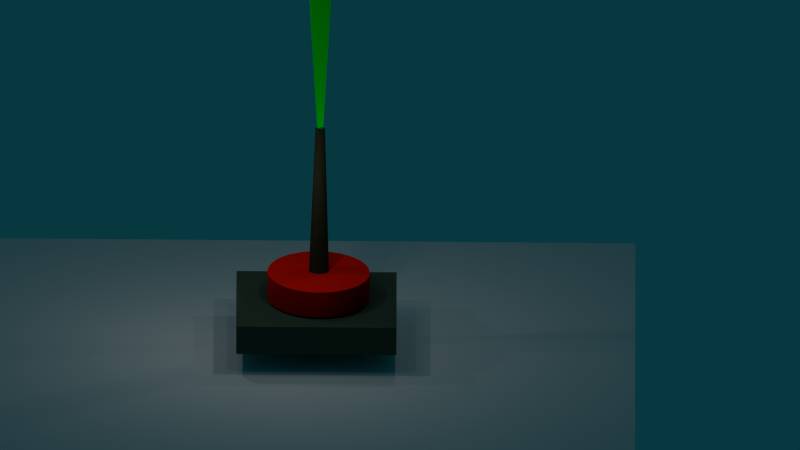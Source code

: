 # Source: manipulator.blend  (saved by Blender 2.76.0; exported with 4.5.12 LTS)
import bpy
from mathutils import Matrix  # noqa: F401  (used for matrix-valued properties, if any)

bpy.ops.wm.read_factory_settings(use_empty=True)
scene = bpy.context.scene
scene.name = 'Scene'

# ---- collections
col_collection_1 = bpy.data.collections.new('Collection 1'); scene.collection.children.link(col_collection_1)

# ---- materials (node trees are filled in below, after node groups)
mat_001 = bpy.data.materials.new('Материал.001')
mat_001.alpha_threshold = 0.0
mat_001.diffuse_color = (0.8, 0.007064, 0.0, 1.0)
mat_001.specular_color = (0.1795, 1.0, 0.8344)
mat_001.roughness = 0.5
mat_001.line_color = (0.0, 0.0, 0.0, 1.0)
mat_material_006 = bpy.data.materials.new('Material.006')
mat_material_006.alpha_threshold = 0.0
mat_material_006.diffuse_color = (0.02539, 0.02474, 0.01217, 1.0)
mat_material_006.roughness = 0.5
mat_material_006.line_color = (0.0, 0.0, 0.0, 1.0)
mat_material_009 = bpy.data.materials.new('Material.009')
mat_material_009.alpha_threshold = 0.0
mat_material_009.diffuse_color = (0.0, 0.8, 0.00497, 1.0)
mat_material_009.specular_color = (1.0, 0.8829, 0.8829)
mat_material_009.roughness = 0.5
mat_material_009.specular_intensity = 0.3163
mat_material_009.line_color = (0.0, 0.0, 0.0, 1.0)
mat_material_001 = bpy.data.materials.new('Material.001')
mat_material_001.alpha_threshold = 0.0
mat_material_001.diffuse_color = (0.2801, 0.8, 0.5232, 1.0)
mat_material_001.roughness = 0.5
mat_material_001.line_color = (0.0, 0.0, 0.0, 1.0)
mat_material = bpy.data.materials.new('Material')
mat_material.alpha_threshold = 0.0
mat_material.diffuse_color = (0.8, 0.0, 0.1201, 1.0)
mat_material.roughness = 0.5
mat_material.line_color = (0.0, 0.0, 0.0, 1.0)
mat_material_003 = bpy.data.materials.new('Material.003')
mat_material_003.alpha_threshold = 0.0
mat_material_003.diffuse_color = (0.6308, 0.7991, 0.521, 1.0)
mat_material_003.roughness = 0.5
mat_material_003.line_color = (0.0, 0.0, 0.0, 1.0)
mat_material_002 = bpy.data.materials.new('Material.002')
mat_material_002.alpha_threshold = 0.0
mat_material_002.diffuse_color = (0.6308, 0.7991, 0.521, 1.0)
mat_material_002.roughness = 0.5
mat_material_002.line_color = (0.0, 0.0, 0.0, 1.0)
mat_material_004 = bpy.data.materials.new('Material.004')
mat_material_004.alpha_threshold = 0.0
mat_material_004.diffuse_color = (0.6308, 0.7991, 0.521, 1.0)
mat_material_004.roughness = 0.5
mat_material_004.line_color = (0.0, 0.0, 0.0, 1.0)
mat_material_000 = bpy.data.materials.new('Material.000')
mat_material_000.alpha_threshold = 0.0
mat_material_000.diffuse_color = (0.6313, 0.8, 0.5206, 1.0)
mat_material_000.roughness = 0.5
mat_material_000.line_color = (0.0, 0.0, 0.0, 1.0)
mat_material_005 = bpy.data.materials.new('Material.005')
mat_material_005.alpha_threshold = 0.0
mat_material_005.diffuse_color = (0.04804, 0.07658, 0.05218, 1.0)
mat_material_005.roughness = 0.5
mat_material_005.line_color = (0.0, 0.0, 0.0, 1.0)

# ---- material node trees

# ---- world
world_world = bpy.data.worlds.new('World'); scene.world = world_world
world_world.color = (0.002128, 0.03901, 0.05088)
world_world.use_sun_shadow = False
world_world.sun_shadow_jitter_overblur = 0.0
world_world.cycles.sampling_method = 'MANUAL'
world_world.cycles.sample_map_resolution = 256

# ---- cameras
cam_camera = bpy.data.cameras.new('Camera')
cam_camera.type = 'ORTHO'
cam_camera.passepartout_alpha = 0.1347
cam_camera.clip_start = 0.001
cam_camera.clip_end = 141.4
cam_camera.lens = 41.28
cam_camera.sensor_width = 32.0
cam_camera.sensor_height = 18.0
cam_camera.ortho_scale = 35.41
cam_camera.display_size = 22.22
cam_camera.shift_y = 0.08
cam_camera.dof.focus_distance = 0.0
cam_camera.dof.aperture_fstop = 128.0

# ---- lights
light_point1p_004 = bpy.data.lights.new('Point1p.004', 'POINT')
light_point1p_004.transmission_factor = 0.0
light_point1p_004.energy = 100.0
light_point1p_004.shadow_buffer_clip_start = 0.5
light_point1p_004.shadow_soft_size = 0.1
light_point1p_004.shadow_maximum_resolution = 0.006
light_point1p_004.use_absolute_resolution = True
light_point1p_004.cycles.use_multiple_importance_sampling = False
light_point1p_003 = bpy.data.lights.new('Point1p.003', 'POINT')
light_point1p_003.transmission_factor = 0.0
light_point1p_003.energy = 100.0
light_point1p_003.shadow_buffer_clip_start = 0.5
light_point1p_003.shadow_soft_size = 0.1
light_point1p_003.shadow_maximum_resolution = 0.006
light_point1p_003.use_absolute_resolution = True
light_point1p_003.cycles.use_multiple_importance_sampling = False
light_point1p_002 = bpy.data.lights.new('Point1p.002', 'POINT')
light_point1p_002.transmission_factor = 0.0
light_point1p_002.energy = 100.0
light_point1p_002.shadow_buffer_clip_start = 0.5
light_point1p_002.shadow_soft_size = 0.1
light_point1p_002.shadow_maximum_resolution = 0.006
light_point1p_002.use_absolute_resolution = True
light_point1p_002.cycles.use_multiple_importance_sampling = False
light_point1p_001 = bpy.data.lights.new('Point1p.001', 'POINT')
light_point1p_001.transmission_factor = 0.0
light_point1p_001.energy = 100.0
light_point1p_001.shadow_buffer_clip_start = 0.5
light_point1p_001.shadow_soft_size = 0.1
light_point1p_001.shadow_maximum_resolution = 0.006
light_point1p_001.use_absolute_resolution = True
light_point1p_001.cycles.use_multiple_importance_sampling = False
light_point1p = bpy.data.lights.new('Point1p', 'POINT')
light_point1p.transmission_factor = 0.0
light_point1p.energy = 100.0
light_point1p.shadow_buffer_clip_start = 0.5
light_point1p.shadow_soft_size = 0.1
light_point1p.shadow_maximum_resolution = 0.006
light_point1p.use_absolute_resolution = True
light_point1p.cycles.use_multiple_importance_sampling = False
light_lamptbest = bpy.data.lights.new('LampTbest', 'POINT')
light_lamptbest.transmission_factor = 0.0
light_lamptbest.cutoff_distance = 30.0
light_lamptbest.energy = 100.0
light_lamptbest.shadow_buffer_clip_start = 1.001
light_lamptbest.shadow_soft_size = 0.1
light_lamptbest.shadow_maximum_resolution = 0.006
light_lamptbest.use_absolute_resolution = True
light_lamptbest.cycles.use_multiple_importance_sampling = False

# ---- meshes
me_arm_0 = bpy.data.meshes.new('Arm_0')
me_arm_0.from_pydata([(-2.24, -0.3585, 0.595), (-2.24, -0.3585, -0.595), (-2.121, -0.8225, 0.595), (-2.121, -0.8225, -0.595), (-1.921, -1.255, 0.595), (-1.921, -1.255, -0.595), (-1.648, -1.639, 0.595), (-1.648, -1.639, -0.595), (-1.311, -1.96, 0.595), (-1.311, -1.96, -0.595), (-0.9231, -2.206, 0.595), (-0.9231, -2.206, -0.595), (-0.5002, -2.367, 0.595), (-0.5002, -2.367, -0.595), (-0.05802, -2.437, 0.595), (-0.05802, -2.437, -0.595), (0.3864, -2.414, 0.595), (0.3864, -2.414, -0.595), (0.8159, -2.297, 0.595), (0.8159, -2.297, -0.595), (1.214, -2.093, 0.595), (1.214, -2.093, -0.595), (1.566, -1.808, 0.595), (1.566, -1.808, -0.595), (1.857, -1.453, 0.595), (1.857, -1.453, -0.595), (2.077, -1.043, 0.595), (2.077, -1.043, -0.595), (2.217, -0.5924, 0.595), (2.217, -0.5924, -0.595), (2.272, -0.1192, 0.595), (2.272, -0.1192, -0.595), (2.24, 0.3585, 0.595), (2.24, 0.3585, -0.595), (2.121, 0.8225, 0.595), (2.121, 0.8225, -0.595), (1.921, 1.255, 0.595), (1.921, 1.255, -0.595), (1.648, 1.639, 0.595), (1.648, 1.639, -0.595), (1.311, 1.96, 0.595), (1.311, 1.96, -0.595), (0.9231, 2.206, 0.595), (0.9231, 2.206, -0.595), (0.5002, 2.367, 0.595), (0.5002, 2.367, -0.595), (0.05802, 2.437, 0.595), (0.05802, 2.437, -0.595), (-0.3864, 2.414, 0.595), (-0.3864, 2.414, -0.595), (-0.8159, 2.297, 0.595), (-0.8159, 2.297, -0.595), (-1.214, 2.093, 0.595), (-1.214, 2.093, -0.595), (-1.566, 1.808, 0.595), (-1.566, 1.808, -0.595), (-1.857, 1.453, 0.595), (-1.857, 1.453, -0.595), (-2.077, 1.043, 0.595), (-2.077, 1.043, -0.595), (-2.217, 0.5924, 0.595), (-2.217, 0.5924, -0.595), (-2.272, 0.1192, 0.595), (-2.272, 0.1192, -0.595)], [], [(0, 1, 3, 2), (2, 3, 5, 4), (4, 5, 7, 6), (6, 7, 9, 8), (8, 9, 11, 10), (10, 11, 13, 12), (12, 13, 15, 14), (14, 15, 17, 16), (16, 17, 19, 18), (18, 19, 21, 20), (20, 21, 23, 22), (22, 23, 25, 24), (24, 25, 27, 26), (26, 27, 29, 28), (28, 29, 31, 30), (30, 31, 33, 32), (32, 33, 35, 34), (34, 35, 37, 36), (36, 37, 39, 38), (38, 39, 41, 40), (40, 41, 43, 42), (42, 43, 45, 44), (44, 45, 47, 46), (46, 47, 49, 48), (48, 49, 51, 50), (50, 51, 53, 52), (52, 53, 55, 54), (54, 55, 57, 56), (56, 57, 59, 58), (58, 59, 61, 60), (3, 1, 63, 61, 59, 57, 55, 53, 51, 49, 47, 45, 43, 41, 39, 37, 35, 33, 31, 29, 27, 25, 23, 21, 19, 17, 15, 13, 11, 9, 7, 5), (62, 63, 1, 0), (60, 61, 63, 62), (0, 2, 4, 6, 8, 10, 12, 14, 16, 18, 20, 22, 24, 26, 28, 30, 32, 34, 36, 38, 40, 42, 44, 46, 48, 50, 52, 54, 56, 58, 60, 62)])
me_arm_0.materials.append(mat_001)
me_arm_0.use_remesh_preserve_volume = False
me_arm_0.use_remesh_preserve_attributes = False
me_arm_0.use_mirror_vertex_groups = False
me_arm_0.update()
me_arm_1 = bpy.data.meshes.new('Arm_1')
me_arm_1.from_pydata([(0.03315, -0.2095, 3.585), (0.0731, -0.4543, -3.585), (-0.008354, -0.212, 3.585), (-0.01693, -0.4597, -3.585), (-0.04955, -0.2064, 3.585), (-0.1063, -0.4475, -3.585), (-0.08886, -0.1928, 3.585), (-0.1916, -0.4181, -3.585), (-0.1248, -0.1719, 3.585), (-0.2694, -0.3726, -3.585), (-0.1559, -0.1443, 3.585), (-0.337, -0.3128, -3.585), (-0.1811, -0.1112, 3.585), (-0.3915, -0.241, -3.585), (-0.1993, -0.0738, 3.585), (-0.431, -0.1599, -3.585), (-0.2098, -0.03359, 3.585), (-0.4539, -0.07266, -3.585), (-0.2123, 0.007919, 3.585), (-0.4594, 0.01737, -3.585), (-0.2067, 0.04912, 3.585), (-0.4472, 0.1067, -3.585), (-0.1932, 0.08843, 3.585), (-0.4178, 0.192, -3.585), (-0.1722, 0.1243, 3.585), (-0.3723, 0.2699, -3.585), (-0.1446, 0.1555, 3.585), (-0.3125, 0.3374, -3.585), (-0.1115, 0.1806, 3.585), (-0.2407, 0.392, -3.585), (-0.07412, 0.1988, 3.585), (-0.1596, 0.4315, -3.585), (-0.0339, 0.2094, 3.585), (-0.07235, 0.4544, -3.585), (0.007603, 0.2119, 3.585), (0.01768, 0.4598, -3.585), (0.0488, 0.2063, 3.585), (0.107, 0.4476, -3.585), (0.08811, 0.1927, 3.585), (0.1923, 0.4182, -3.585), (0.124, 0.1717, 3.585), (0.2702, 0.3727, -3.585), (0.1551, 0.1442, 3.585), (0.3377, 0.3129, -3.585), (0.1803, 0.1111, 3.585), (0.3923, 0.2411, -3.585), (0.1985, 0.07368, 3.585), (0.4318, 0.16, -3.585), (0.2091, 0.03347, 3.585), (0.4547, 0.07278, -3.585), (0.2116, -0.008038, 3.585), (0.4601, -0.01725, -3.585), (0.206, -0.04924, 3.585), (0.4479, -0.1066, -3.585), (0.1924, -0.08855, 3.585), (0.4185, -0.1919, -3.585), (0.1714, -0.1245, 3.585), (0.373, -0.2698, -3.585), (0.1439, -0.1556, 3.585), (0.3132, -0.3373, -3.585), (0.1108, -0.1807, 3.585), (0.2414, -0.3918, -3.585), (0.07337, -0.1989, 3.585), (0.1603, -0.4313, -3.585)], [], [(0, 1, 3, 2), (2, 3, 5, 4), (4, 5, 7, 6), (6, 7, 9, 8), (8, 9, 11, 10), (10, 11, 13, 12), (12, 13, 15, 14), (14, 15, 17, 16), (16, 17, 19, 18), (18, 19, 21, 20), (20, 21, 23, 22), (22, 23, 25, 24), (24, 25, 27, 26), (26, 27, 29, 28), (28, 29, 31, 30), (30, 31, 33, 32), (32, 33, 35, 34), (34, 35, 37, 36), (36, 37, 39, 38), (38, 39, 41, 40), (40, 41, 43, 42), (42, 43, 45, 44), (44, 45, 47, 46), (46, 47, 49, 48), (48, 49, 51, 50), (50, 51, 53, 52), (52, 53, 55, 54), (54, 55, 57, 56), (56, 57, 59, 58), (58, 59, 61, 60), (3, 1, 63, 61, 59, 57, 55, 53, 51, 49, 47, 45, 43, 41, 39, 37, 35, 33, 31, 29, 27, 25, 23, 21, 19, 17, 15, 13, 11, 9, 7, 5), (62, 63, 1, 0), (60, 61, 63, 62), (0, 2, 4, 6, 8, 10, 12, 14, 16, 18, 20, 22, 24, 26, 28, 30, 32, 34, 36, 38, 40, 42, 44, 46, 48, 50, 52, 54, 56, 58, 60, 62)])
me_arm_1.materials.append(mat_material_006)
me_arm_1.use_remesh_preserve_volume = False
me_arm_1.use_remesh_preserve_attributes = False
me_arm_1.use_mirror_vertex_groups = False
me_arm_1.update()
me_arm_2 = bpy.data.meshes.new('Arm_2')
me_arm_2.from_pydata([(-0.4096, 0.1453, 0.03439), (7.084, -0.2057, 3.306), (-0.4168, 0.2701, 0.05302), (7.044, 0.492, 3.41), (-0.3446, 0.1744, -0.1354), (7.448, -0.04293, 2.357), (-0.3517, 0.2992, -0.1168), (7.408, 0.6547, 2.461)], [], [(2, 0, 4, 6), (7, 5, 1, 3), (0, 2, 3, 1), (2, 6, 7, 3), (6, 4, 5, 7), (4, 0, 1, 5)])
me_arm_2.materials.append(mat_material_009)
me_arm_2.use_remesh_preserve_volume = False
me_arm_2.use_remesh_preserve_attributes = False
me_arm_2.use_mirror_vertex_groups = False
me_arm_2.update()
me_arm_3 = bpy.data.meshes.new('Arm_3')
me_arm_3.from_pydata([(-0.3791, 0.1982, 0.2817), (0.1939, -0.2016, -6.338), (-0.3591, 0.323, 0.2815), (0.3056, 0.4961, -6.339), (-0.5609, 0.2273, 0.2788), (-0.8224, -0.03895, -6.354), (-0.5409, 0.3521, 0.2785), (-0.7107, 0.6587, -6.356)], [], [(2, 0, 4, 6), (7, 5, 1, 3), (0, 2, 3, 1), (2, 6, 7, 3), (6, 4, 5, 7), (4, 0, 1, 5)])
me_arm_3.materials.append(mat_material_001)
me_arm_3.use_remesh_preserve_volume = False
me_arm_3.use_remesh_preserve_attributes = False
me_arm_3.use_mirror_vertex_groups = False
me_arm_3.update()
me_cube_001 = bpy.data.meshes.new('Cube.001')
me_cube_001.from_pydata([(-0.5937, -0.5937, 1.107), (-0.5937, 0.5937, 1.107), (0.5937, 0.5937, 1.107), (0.5937, -0.5937, 1.107), (-0.8896, -0.8896, 0.1069), (-0.8896, 0.8896, 0.1069), (0.8896, 0.8896, 0.1069), (0.8896, -0.8896, 0.1069), (-0.6112, -0.6112, -0.2299), (-0.6112, 0.6112, -0.2299), (0.6112, -0.6112, -0.2299), (0.6112, 0.6112, -0.2299), (-0.6112, -0.6112, -0.4022), (-0.6112, 0.6112, -0.4022), (0.6112, -0.6112, -0.4022), (0.6112, 0.6112, -0.4022), (-0.6112, -0.6112, -0.5813), (-0.6112, 0.6112, -0.5813), (0.6112, -0.6112, -0.5813), (0.6112, 0.6112, -0.5813)], [], [(0, 1, 2, 3), (6, 5, 9, 11), (0, 4, 5, 1), (1, 5, 6, 2), (2, 6, 7, 3), (4, 0, 3, 7), (11, 9, 13, 15), (5, 4, 8, 9), (7, 6, 11, 10), (4, 7, 10, 8), (14, 15, 19, 18), (9, 8, 12, 13), (10, 11, 15, 14), (8, 10, 14, 12), (16, 18, 19, 17), (12, 14, 18, 16), (15, 13, 17, 19), (13, 12, 16, 17)])
me_cube_001.materials.append(mat_material)
me_cube_001.use_remesh_preserve_volume = False
me_cube_001.use_remesh_preserve_attributes = False
me_cube_001.use_mirror_vertex_groups = False
me_cube_001.update()
me_finger_4 = bpy.data.meshes.new('Finger_4')
me_finger_4.from_pydata([(-1.189, -0.2829, -1.417), (-1.438, -0.2947, -1.806), (-0.8004, -0.2763, -1.667), (-1.05, -0.2881, -2.056), (-1.201, 0.1787, -1.424), (-1.45, 0.167, -1.812), (-0.8123, 0.1854, -1.674), (-1.062, 0.1736, -2.062), (-0.8004, -0.2763, -1.667), (-1.189, -0.2829, -1.417), (-0.8123, 0.1854, -1.674), (-1.201, 0.1787, -1.424), (-0.5456, -0.2643, -1.271), (-0.9341, -0.2709, -1.021), (-0.5576, 0.1974, -1.277), (-0.946, 0.1907, -1.027), (0.1031, -0.2543, -1.24), (-0.2853, -0.2609, -0.9903), (0.09119, 0.2074, -1.246), (-0.2973, 0.2007, -0.9966), (0.2406, -0.2478, -1.026), (-0.1478, -0.2545, -0.7763), (0.2287, 0.2138, -1.032), (-0.1597, 0.2072, -0.7826), (-1.263, -0.3012, -2.703), (-1.039, -0.2899, -2.3), (-1.051, 0.1718, -2.306), (-1.275, 0.1605, -2.71), (-1.117, -0.3022, -2.796), (-0.892, -0.2909, -2.393), (-0.9125, 0.1806, -2.399), (-1.129, 0.1594, -2.802), (-0.7876, -0.2773, -1.85), (-0.7996, 0.1844, -1.856), (-0.5315, -0.2726, -1.993), (-0.5435, 0.1891, -1.999), (-0.8585, -0.2975, -2.94), (-0.6336, -0.2862, -2.537), (-0.654, 0.1853, -2.543), (-0.8704, 0.1642, -2.946), (-0.905, -0.2988, -1.802), (-0.9254, 0.1727, -1.808), (-0.6466, -0.2941, -1.946), (-0.667, 0.1774, -1.952), (-1.185, -0.2926, -2.218), (-1.197, 0.1691, -2.225), (-0.934, -0.2799, -1.768), (-0.946, 0.1817, -1.774)], [], [(1, 3, 2, 0), (3, 7, 6, 2), (7, 5, 4, 6), (5, 1, 0, 4), (0, 2, 8, 9), (7, 3, 25, 26), (11, 9, 13, 15), (2, 6, 10, 8), (4, 0, 9, 11), (6, 4, 11, 10), (14, 15, 19, 18), (8, 10, 14, 12), (10, 11, 15, 14), (9, 8, 12, 13), (19, 17, 21, 23), (13, 12, 16, 17), (15, 13, 17, 19), (12, 14, 18, 16), (21, 20, 22, 23), (16, 18, 22, 20), (18, 19, 23, 22), (17, 16, 20, 21), (27, 26, 30, 31), (5, 7, 26, 27), (3, 1, 24, 25), (1, 5, 27, 24), (28, 31, 39, 36), (25, 24, 28, 29), (24, 27, 31, 28), (29, 30, 35, 34), (33, 32, 34, 35), (26, 25, 44, 45), (30, 26, 33, 35), (25, 29, 34, 32), (39, 38, 37, 36), (30, 29, 40, 41), (31, 30, 38, 39), (29, 28, 36, 37), (41, 40, 42, 43), (38, 30, 41, 43), (37, 38, 43, 42), (29, 37, 42, 40), (45, 44, 46, 47), (33, 26, 45, 47), (25, 32, 46, 44), (32, 33, 47, 46)])
me_finger_4.materials.append(mat_material_003)
me_finger_4.use_remesh_preserve_volume = False
me_finger_4.use_remesh_preserve_attributes = False
me_finger_4.use_mirror_vertex_groups = False
me_finger_4.update()
me_finger_2 = bpy.data.meshes.new('Finger_2')
me_finger_2.from_pydata([(2.601, 0.2268, -1.51), (2.831, 0.2272, -1.911), (2.2, 0.2279, -1.74), (2.43, 0.2283, -2.141), (2.6, -0.235, -1.511), (2.83, -0.2347, -1.912), (2.2, -0.234, -1.741), (2.43, -0.2336, -2.142), (2.2, 0.2279, -1.74), (2.601, 0.2268, -1.51), (2.2, -0.234, -1.741), (2.6, -0.235, -1.511), (1.966, 0.2275, -1.331), (2.366, 0.2265, -1.101), (1.965, -0.2343, -1.332), (2.365, -0.2354, -1.102), (1.319, 0.2357, -1.268), (1.72, 0.2346, -1.038), (1.319, -0.2262, -1.269), (1.719, -0.2273, -1.039), (1.193, 0.2355, -1.048), (1.593, 0.2344, -0.8176), (1.192, -0.2264, -1.048), (1.592, -0.2275, -0.8185), (2.611, 0.228, -2.798), (2.407, 0.2275, -2.384), (2.406, -0.2343, -2.385), (2.611, -0.2339, -2.799), (2.46, 0.2319, -2.884), (2.256, 0.2315, -2.469), (2.263, -0.2405, -2.47), (2.46, -0.23, -2.884), (2.179, 0.2271, -1.922), (2.178, -0.2348, -1.923), (1.916, 0.2277, -2.052), (1.915, -0.2341, -2.053), (2.195, 0.2326, -3.015), (1.991, 0.2322, -2.601), (1.998, -0.2398, -2.601), (2.194, -0.2293, -3.015), (2.299, 0.2459, -1.88), (2.306, -0.226, -1.881), (2.033, 0.2466, -2.011), (2.041, -0.2253, -2.012), (2.557, 0.2272, -2.31), (2.556, -0.2347, -2.311), (2.329, 0.2267, -1.848), (2.328, -0.2352, -1.849)], [], [(1, 3, 2, 0), (3, 7, 6, 2), (7, 5, 4, 6), (5, 1, 0, 4), (0, 2, 8, 9), (7, 3, 25, 26), (11, 9, 13, 15), (2, 6, 10, 8), (4, 0, 9, 11), (6, 4, 11, 10), (14, 15, 19, 18), (8, 10, 14, 12), (10, 11, 15, 14), (9, 8, 12, 13), (19, 17, 21, 23), (13, 12, 16, 17), (15, 13, 17, 19), (12, 14, 18, 16), (21, 20, 22, 23), (16, 18, 22, 20), (18, 19, 23, 22), (17, 16, 20, 21), (27, 26, 30, 31), (5, 7, 26, 27), (3, 1, 24, 25), (1, 5, 27, 24), (28, 31, 39, 36), (25, 24, 28, 29), (24, 27, 31, 28), (29, 30, 35, 34), (33, 32, 34, 35), (26, 25, 44, 45), (30, 26, 33, 35), (25, 29, 34, 32), (39, 38, 37, 36), (30, 29, 40, 41), (31, 30, 38, 39), (29, 28, 36, 37), (41, 40, 42, 43), (38, 30, 41, 43), (37, 38, 43, 42), (29, 37, 42, 40), (45, 44, 46, 47), (33, 26, 45, 47), (25, 32, 46, 44), (32, 33, 47, 46)])
me_finger_2.materials.append(mat_material_002)
me_finger_2.use_remesh_preserve_volume = False
me_finger_2.use_remesh_preserve_attributes = False
me_finger_2.use_mirror_vertex_groups = False
me_finger_2.update()
me_finger_1 = bpy.data.meshes.new('Finger_1')
me_finger_1.from_pydata([(0.5501, 1.904, -1.636), (0.5501, 2.083, -2.062), (0.5501, 1.478, -1.815), (0.5501, 1.657, -2.241), (1.012, 1.904, -1.636), (1.012, 2.083, -2.062), (1.012, 1.478, -1.815), (1.012, 1.657, -2.241), (0.5501, 1.478, -1.815), (0.5501, 1.904, -1.636), (1.012, 1.478, -1.815), (1.012, 1.904, -1.636), (0.5501, 1.296, -1.381), (0.5501, 1.722, -1.202), (1.012, 1.296, -1.381), (1.012, 1.722, -1.202), (0.5429, 0.6623, -1.238), (0.5429, 1.088, -1.059), (1.005, 0.6623, -1.238), (1.005, 1.088, -1.059), (0.5429, 0.5638, -1.003), (0.5429, 0.9896, -0.8247), (1.005, 0.5638, -1.003), (1.005, 0.9896, -0.8247), (0.5513, 1.756, -2.916), (0.5513, 1.604, -2.48), (1.013, 1.604, -2.48), (1.013, 1.756, -2.916), (0.5477, 1.595, -2.982), (0.5477, 1.443, -2.546), (1.02, 1.452, -2.547), (1.01, 1.595, -2.982), (0.5513, 1.434, -1.993), (1.013, 1.434, -1.993), (0.5513, 1.157, -2.089), (1.013, 1.157, -2.089), (0.5477, 1.316, -3.079), (0.5477, 1.164, -2.643), (1.02, 1.172, -2.644), (1.01, 1.316, -3.079), (0.5321, 1.559, -1.966), (1.004, 1.567, -1.967), (0.5321, 1.279, -2.063), (1.004, 1.287, -2.064), (0.5513, 1.762, -2.425), (1.013, 1.762, -2.425), (0.5513, 1.593, -1.938), (1.013, 1.593, -1.938)], [], [(1, 3, 2, 0), (3, 7, 6, 2), (7, 5, 4, 6), (5, 1, 0, 4), (0, 2, 8, 9), (7, 3, 25, 26), (11, 9, 13, 15), (2, 6, 10, 8), (4, 0, 9, 11), (6, 4, 11, 10), (14, 15, 19, 18), (8, 10, 14, 12), (10, 11, 15, 14), (9, 8, 12, 13), (19, 17, 21, 23), (13, 12, 16, 17), (15, 13, 17, 19), (12, 14, 18, 16), (21, 20, 22, 23), (16, 18, 22, 20), (18, 19, 23, 22), (17, 16, 20, 21), (27, 26, 30, 31), (5, 7, 26, 27), (3, 1, 24, 25), (1, 5, 27, 24), (28, 31, 39, 36), (25, 24, 28, 29), (24, 27, 31, 28), (29, 30, 35, 34), (33, 32, 34, 35), (26, 25, 44, 45), (30, 26, 33, 35), (25, 29, 34, 32), (39, 38, 37, 36), (30, 29, 40, 41), (31, 30, 38, 39), (29, 28, 36, 37), (41, 40, 42, 43), (38, 30, 41, 43), (37, 38, 43, 42), (29, 37, 42, 40), (45, 44, 46, 47), (33, 26, 45, 47), (25, 32, 46, 44), (32, 33, 47, 46)])
me_finger_1.materials.append(mat_material_004)
me_finger_1.use_remesh_preserve_volume = False
me_finger_1.use_remesh_preserve_attributes = False
me_finger_1.use_mirror_vertex_groups = False
me_finger_1.update()
me_finger_3 = bpy.data.meshes.new('Finger_3')
me_finger_3.from_pydata([(0.9186, -1.781, -1.643), (0.9186, -1.959, -2.068), (0.9186, -1.355, -1.821), (0.9186, -1.534, -2.247), (0.4567, -1.781, -1.643), (0.4567, -1.959, -2.068), (0.4567, -1.355, -1.821), (0.4567, -1.534, -2.247), (0.9186, -1.355, -1.821), (0.9186, -1.781, -1.643), (0.4567, -1.355, -1.821), (0.4567, -1.781, -1.643), (0.9186, -1.172, -1.387), (0.9186, -1.598, -1.208), (0.4567, -1.172, -1.387), (0.4567, -1.598, -1.208), (0.9258, -0.5386, -1.244), (0.9258, -0.9644, -1.065), (0.4639, -0.5386, -1.244), (0.4639, -0.9644, -1.065), (0.9258, -0.4401, -1.01), (0.9258, -0.8659, -0.8307), (0.4639, -0.4401, -1.01), (0.4639, -0.8659, -0.8307), (0.9174, -1.632, -2.922), (0.9174, -1.48, -2.486), (0.4555, -1.48, -2.486), (0.4555, -1.632, -2.922), (0.9209, -1.472, -2.988), (0.9209, -1.32, -2.552), (0.449, -1.328, -2.553), (0.4591, -1.472, -2.988), (0.9174, -1.311, -1.999), (0.4555, -1.311, -1.999), (0.9174, -1.034, -2.095), (0.4555, -1.034, -2.095), (0.9209, -1.192, -3.085), (0.9209, -1.04, -2.649), (0.449, -1.048, -2.65), (0.4591, -1.192, -3.085), (0.9366, -1.435, -1.972), (0.4646, -1.443, -1.973), (0.9366, -1.155, -2.069), (0.4646, -1.164, -2.07), (0.9174, -1.638, -2.431), (0.4555, -1.638, -2.431), (0.9174, -1.469, -1.944), (0.4555, -1.469, -1.944)], [], [(1, 3, 2, 0), (3, 7, 6, 2), (7, 5, 4, 6), (5, 1, 0, 4), (0, 2, 8, 9), (7, 3, 25, 26), (11, 9, 13, 15), (2, 6, 10, 8), (4, 0, 9, 11), (6, 4, 11, 10), (14, 15, 19, 18), (8, 10, 14, 12), (10, 11, 15, 14), (9, 8, 12, 13), (19, 17, 21, 23), (13, 12, 16, 17), (15, 13, 17, 19), (12, 14, 18, 16), (21, 20, 22, 23), (16, 18, 22, 20), (18, 19, 23, 22), (17, 16, 20, 21), (27, 26, 30, 31), (5, 7, 26, 27), (3, 1, 24, 25), (1, 5, 27, 24), (28, 31, 39, 36), (25, 24, 28, 29), (24, 27, 31, 28), (29, 30, 35, 34), (33, 32, 34, 35), (26, 25, 44, 45), (30, 26, 33, 35), (25, 29, 34, 32), (39, 38, 37, 36), (30, 29, 40, 41), (31, 30, 38, 39), (29, 28, 36, 37), (41, 40, 42, 43), (38, 30, 41, 43), (37, 38, 43, 42), (29, 37, 42, 40), (45, 44, 46, 47), (33, 26, 45, 47), (25, 32, 46, 44), (32, 33, 47, 46)])
me_finger_3.materials.append(mat_material_000)
me_finger_3.use_remesh_preserve_volume = False
me_finger_3.use_remesh_preserve_attributes = False
me_finger_3.use_mirror_vertex_groups = False
me_finger_3.update()
me_base = bpy.data.meshes.new('base')
me_base.from_pydata([(3.544, 3.262, -0.6555), (3.544, -3.262, -0.6555), (3.544, 3.262, 0.6555), (3.544, -3.262, 0.6555), (-3.544, 3.262, -0.6555), (-3.544, -3.262, -0.6555), (-3.544, 3.262, 0.6555), (-3.544, -3.262, 0.6555)], [], [(1, 3, 2, 0), (3, 7, 6, 2), (7, 5, 4, 6), (5, 1, 0, 4), (0, 2, 6, 4), (5, 7, 3, 1)])
me_base.materials.append(mat_material_005)
me_base.use_remesh_preserve_volume = False
me_base.use_remesh_preserve_attributes = False
me_base.use_mirror_vertex_groups = False
me_base.update()
me_planenew1 = bpy.data.meshes.new('PlaneNew1')
me_planenew1.from_pydata([(-14.65, -14.65, 0.0), (14.65, -14.65, 0.0), (-14.65, 14.65, 0.0), (14.65, 14.65, 0.0)], [], [(0, 1, 3, 2)])
me_planenew1.use_remesh_preserve_volume = False
me_planenew1.use_remesh_preserve_attributes = False
me_planenew1.use_mirror_vertex_groups = False
me_planenew1.update()

# ---- objects
ob_lightpoint1 = bpy.data.objects.new('lightPoint1', light_point1p_004)
ob_lightpoint2 = bpy.data.objects.new('lightPoint2', light_point1p_003)
ob_point_002 = bpy.data.objects.new('Point.002', light_point1p_002)
ob_lightpoint3 = bpy.data.objects.new('lightPoint3', light_point1p_001)
ob_arm_0 = bpy.data.objects.new('Arm_0', me_arm_0)
ob_arm_1 = bpy.data.objects.new('Arm_1', me_arm_1)
ob_arm_2 = bpy.data.objects.new('Arm_2', me_arm_2)
ob_arm_3 = bpy.data.objects.new('Arm_3', me_arm_3)
ob_hand_0 = bpy.data.objects.new('Hand_0', me_cube_001)
ob_finger_0 = bpy.data.objects.new('finger_0', me_finger_4)
ob_finger_1 = bpy.data.objects.new('finger_1', me_finger_2)
ob_finger_3 = bpy.data.objects.new('finger_3', me_finger_1)
ob_finger_2 = bpy.data.objects.new('finger_2', me_finger_3)
ob_lightpoint4 = bpy.data.objects.new('lightPoint4', light_point1p)
ob_lamp_001 = bpy.data.objects.new('Lamp.001', light_lamptbest)
ob_stoika = bpy.data.objects.new('stoika', me_base)
ob_plane1 = bpy.data.objects.new('Plane1', me_planenew1)
ob_camera = bpy.data.objects.new('Camera', cam_camera)

# ---- transforms, parenting, visibility, modifiers, constraints
ob_lightpoint1.location = (-4.867, 1.967, 19.4)
ob_lightpoint1.hide_viewport = True
ob_lightpoint1.lineart.crease_threshold = 0.0
ob_lightpoint2.location = (-0.202, -0.5101, 8.515)
ob_lightpoint2.scale = (0.4825, 0.4825, 0.4825)
ob_lightpoint2.hide_viewport = True
ob_lightpoint2.lineart.crease_threshold = 0.0
ob_point_002.location = (-0.8505, -3.544, 14.5)
ob_point_002.hide_viewport = True
ob_point_002.lineart.crease_threshold = 0.0
ob_lightpoint3.location = (4.505, 5.033, 11.15)
ob_lightpoint3.hide_viewport = True
ob_lightpoint3.lineart.crease_threshold = 0.0
ob_arm_0.location = (0.6107, 2.382, 2.92)
ob_arm_0.lock_location = (True, True, True)
ob_arm_0.lock_rotation = (True, True, False)
ob_arm_0.display_bounds_type = 'CAPSULE'
ob_arm_0.lineart.crease_threshold = 0.0
ob_arm_1.parent = ob_arm_0
ob_arm_1.parent_type = ''
ob_arm_1.matrix_parent_inverse = Matrix(((1.0, -1.82e-08, -1.49e-08, -0.6107), (0.0, 1.0, 0.0, -2.382), (0.0, -8.702e-08, 1.0, -2.92), (0.0, 0.0, 0.0, 1.0)))
ob_arm_1.location = (0.6226, 2.552, 6.702)
ob_arm_1.lock_location = (True, True, True)
ob_arm_1.lock_rotation = (True, True, True)
ob_arm_1.lineart.crease_threshold = 0.0
ob_arm_2.parent = ob_arm_1
ob_arm_2.matrix_parent_inverse = Matrix(((1.0, -3.652e-09, 1.49e-08, -0.6226), (0.0, 1.0, 2.98e-08, -2.552), (0.0, -1.997e-07, 1.0, -6.702), (0.0, 0.0, 0.0, 1.0)))
ob_arm_2.location = (0.7166, 2.35, 10.07)
ob_arm_2.rotation_euler = (0.0, -1.213, 0.0)
ob_arm_2.lock_location = (True, True, True)
ob_arm_2.lock_rotation = (True, False, True)
ob_arm_2.lineart.crease_threshold = 0.0
ob_arm_3.parent = ob_arm_2
ob_arm_3.matrix_parent_inverse = Matrix(((1.0, 5.116e-08, 0.0, -0.7166), (0.0, 1.0, -1.49e-08, -2.35), (0.0, 3.001e-07, 1.0, -10.07), (0.0, 0.0, 0.0, 1.0)))
ob_arm_3.location = (7.563, 2.304, 13.4)
ob_arm_3.rotation_euler = (0.0, -1.884, 0.0)
ob_arm_3.lock_rotation = (True, False, False)
ob_arm_3.lineart.crease_threshold = 0.0
ob_hand_0.parent = ob_arm_3
ob_hand_0.matrix_parent_inverse = Matrix(((1.0, -2.93e-08, 0.0, -7.563), (0.0, 1.0, -1.49e-08, -2.304), (0.0, -1.333e-08, 1.0, -13.3), (0.0, 0.0, 0.0, 1.0)))
ob_hand_0.location = (7.304, 2.544, 5.819)
ob_hand_0.lock_rotations_4d = False
ob_hand_0.empty_display_type = 'ARROWS'
ob_hand_0.lineart.crease_threshold = 0.0
ob_finger_0.parent = ob_hand_0
ob_finger_0.matrix_parent_inverse = Matrix(((1.0, -3.117e-23, 2.776e-15, -7.304), (0.0, 1.0, 8.882e-16, -2.544), (0.0, -5.329e-15, 1.0, -5.819), (0.0, 0.0, 0.0, 1.0)))
ob_finger_0.location = (6.593, 2.489, 6.529)
ob_finger_0.lock_location = (False, True, True)
ob_finger_0.lineart.crease_threshold = 0.0
ob_finger_1.parent = ob_hand_0
ob_finger_1.matrix_parent_inverse = Matrix(((1.0, -3.117e-23, 2.776e-15, -7.304), (0.0, 1.0, 8.882e-16, -2.544), (0.0, -5.329e-15, 1.0, -5.819), (0.0, 0.0, 0.0, 1.0)))
ob_finger_1.location = (6.593, 2.489, 6.529)
ob_finger_1.lock_location = (False, True, True)
ob_finger_1.lineart.crease_threshold = 0.0
ob_finger_3.parent = ob_hand_0
ob_finger_3.matrix_parent_inverse = Matrix(((1.0, -3.117e-23, 2.776e-15, -7.304), (0.0, 1.0, 8.882e-16, -2.544), (0.0, -5.329e-15, 1.0, -5.819), (0.0, 0.0, 0.0, 1.0)))
ob_finger_3.location = (6.593, 2.489, 6.529)
ob_finger_3.lock_location = (True, False, True)
ob_finger_3.lineart.crease_threshold = 0.0
ob_finger_2.parent = ob_hand_0
ob_finger_2.matrix_parent_inverse = Matrix(((1.0, -3.117e-23, 2.776e-15, -7.304), (0.0, 1.0, 8.882e-16, -2.544), (0.0, -5.329e-15, 1.0, -5.819), (0.0, 0.0, 0.0, 1.0)))
ob_finger_2.location = (6.593, 2.489, 6.529)
ob_finger_2.lock_location = (True, False, True)
ob_finger_2.lineart.crease_threshold = 0.0
ob_lightpoint4.location = (-5.28, 2.306, 8.187)
ob_lightpoint4.hide_viewport = True
ob_lightpoint4.lineart.crease_threshold = 0.0
ob_lamp_001.location = (5.441, 3.04, 20.99)
ob_lamp_001.rotation_euler = (0.6503, 0.05522, 1.866)
ob_lamp_001.lock_rotations_4d = False
ob_lamp_001.empty_display_type = 'ARROWS'
ob_lamp_001.color = (0.0, 0.0, 0.0, 0.0)
ob_lamp_001.hide_viewport = True
ob_lamp_001.lineart.crease_threshold = 0.0
ob_stoika.location = (0.5284, 2.303, 1.572)
ob_stoika.lineart.crease_threshold = 0.0
ob_plane1.location = (0.0, 0.0, 0.0)
ob_plane1.lineart.crease_threshold = 0.0
ob_camera.location = (4.127, -30.48, 16.11)
ob_camera.rotation_euler = (1.184, -0.008504, 0.0007028)
ob_camera.scale = (0.7465, 0.7465, 0.7465)
ob_camera.lock_rotations_4d = False
ob_camera.empty_display_type = 'ARROWS'
ob_camera.color = (0.0, 0.0, 0.0, 0.0)
ob_camera.hide_viewport = True
ob_camera.display_type = 'WIRE'
ob_camera.lineart.crease_threshold = 0.0

# ---- collection membership
col_collection_1.objects.link(ob_lightpoint1)
col_collection_1.objects.link(ob_lightpoint2)
col_collection_1.objects.link(ob_point_002)
col_collection_1.objects.link(ob_lightpoint3)
col_collection_1.objects.link(ob_arm_0)
col_collection_1.objects.link(ob_arm_1)
col_collection_1.objects.link(ob_arm_2)
col_collection_1.objects.link(ob_arm_3)
col_collection_1.objects.link(ob_hand_0)
col_collection_1.objects.link(ob_finger_0)
col_collection_1.objects.link(ob_finger_1)
col_collection_1.objects.link(ob_finger_3)
col_collection_1.objects.link(ob_finger_2)
col_collection_1.objects.link(ob_lightpoint4)
col_collection_1.objects.link(ob_lamp_001)
col_collection_1.objects.link(ob_stoika)
col_collection_1.objects.link(ob_plane1)
col_collection_1.objects.link(ob_camera)

# ---- scene / render settings (as saved in the file)
scene.camera = ob_camera
scene.frame_start = 1; scene.frame_end = 101; scene.frame_set(0)
scene.render.engine = 'BLENDER_EEVEE_NEXT'
scene.render.image_settings.file_format = 'FFMPEG'
scene.render.image_settings.color_mode = 'RGB'
scene.render.image_settings.quality = 100
scene.render.resolution_x = 1280
scene.render.resolution_y = 720
scene.render.dither_intensity = 0.0
scene.cycles.use_denoising = False
scene.cycles.samples = 10
scene.cycles.sampling_pattern = 'TABULATED_SOBOL'
scene.cycles.light_sampling_threshold = 0.0
scene.cycles.use_adaptive_sampling = False
scene.cycles.use_light_tree = False
scene.cycles.blur_glossy = 0.0
scene.cycles.volume_bounces = 1
scene.cycles.pixel_filter_type = 'GAUSSIAN'
scene.cycles.sample_clamp_indirect = 0.0
scene.view_settings.view_transform = 'Standard'
bpy.context.view_layer.update()
